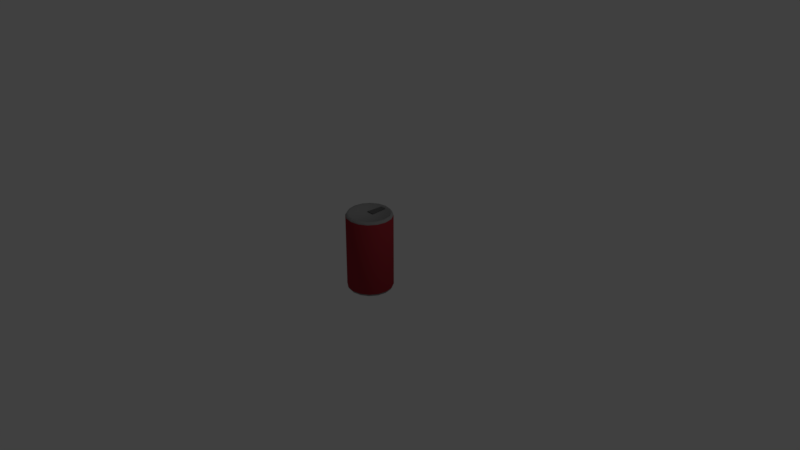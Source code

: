 # Source: can.blend  (saved by Blender 2.79.0; exported with 4.5.12 LTS)
import bpy
from mathutils import Matrix  # noqa: F401  (used for matrix-valued properties, if any)

bpy.ops.wm.read_factory_settings(use_empty=True)
scene = bpy.context.scene
scene.name = 'Scene'

# ---- collections
col_collection_1 = bpy.data.collections.new('Collection 1'); scene.collection.children.link(col_collection_1)

# ---- materials (node trees are filled in below, after node groups)
mat_mat_1 = bpy.data.materials.new('Mat 1')
mat_mat_1.alpha_threshold = 0.0
mat_mat_1.use_transparent_shadow = False
mat_mat_1.diffuse_color = (0.281, 0.281, 0.281, 1.0)
mat_mat_1.roughness = 0.5
mat_mat_2 = bpy.data.materials.new('Mat 2')
mat_mat_2.alpha_threshold = 0.0
mat_mat_2.use_transparent_shadow = False
mat_mat_2.diffuse_color = (0.3424, 0.02971, 0.03982, 1.0)
mat_mat_2.roughness = 0.5
mat_mat_3 = bpy.data.materials.new('Mat 3')
mat_mat_3.alpha_threshold = 0.0
mat_mat_3.use_transparent_shadow = False
mat_mat_3.diffuse_color = (0.1193, 0.1193, 0.1193, 1.0)
mat_mat_3.roughness = 0.5

# ---- material node trees

# ---- world
world_world = bpy.data.worlds.new('World'); scene.world = world_world
world_world.color = (0.05088, 0.05088, 0.05088)
world_world.use_sun_shadow = False
world_world.sun_shadow_jitter_overblur = 0.0
world_world.cycles.sampling_method = 'MANUAL'

# ---- cameras
cam_camera = bpy.data.cameras.new('Camera')
cam_camera.clip_end = 100.0
cam_camera.lens = 35.0
cam_camera.sensor_width = 32.0
cam_camera.sensor_height = 18.0
cam_camera.ortho_scale = 7.314
cam_camera.dof.focus_distance = 0.0
cam_camera.dof.aperture_fstop = 128.0

# ---- lights
light_lamp = bpy.data.lights.new('Lamp', 'POINT')
light_lamp.transmission_factor = 0.0
light_lamp.cutoff_distance = 30.0
light_lamp.energy = 100.0
light_lamp.shadow_buffer_clip_start = 1.001
light_lamp.shadow_soft_size = 0.1
light_lamp.shadow_maximum_resolution = 0.006
light_lamp.use_absolute_resolution = True

# ---- meshes
me_cylinder = bpy.data.meshes.new('Cylinder')
me_cylinder.from_pydata([(7.615e-08, 0.3195, -0.4383), (7.615e-08, 0.3195, 0.5526), (0.1167, 0.2963, -0.4383), (0.1167, 0.2963, 0.5526), (0.2155, 0.2302, -0.4383), (0.2155, 0.2302, 0.5526), (0.2816, 0.1313, -0.4383), (0.2816, 0.1313, 0.5526), (0.3048, 0.01466, -0.4383), (0.3048, 0.01466, 0.5526), (0.2816, -0.102, -0.4383), (0.2816, -0.102, 0.5526), (0.2155, -0.2009, -0.4383), (0.2155, -0.2009, 0.5526), (0.1167, -0.267, -0.4383), (0.1167, -0.267, 0.5526), (1.222e-07, -0.2902, -0.4383), (1.222e-07, -0.2902, 0.5526), (-0.1167, -0.267, -0.4383), (-0.1167, -0.267, 0.5526), (-0.2155, -0.2009, -0.4383), (-0.2155, -0.2009, 0.5526), (-0.2816, -0.102, -0.4383), (-0.2816, -0.102, 0.5526), (-0.3048, 0.01466, -0.4383), (-0.3048, 0.01466, 0.5526), (-0.2816, 0.1313, -0.4383), (-0.2816, 0.1313, 0.5526), (-0.2155, 0.2302, -0.4383), (-0.2155, 0.2302, 0.5526), (-0.1167, 0.2963, -0.4383), (-0.1167, 0.2963, 0.5526), (7.715e-08, 0.2926, 0.5878), (0.1064, 0.2715, 0.5878), (0.1965, 0.2112, 0.5878), (0.2568, 0.121, 0.5878), (0.2779, 0.01466, 0.5878), (0.2568, -0.0917, 0.5878), (0.1965, -0.1819, 0.5878), (0.1064, -0.2421, 0.5878), (1.191e-07, -0.2633, 0.5878), (-0.1064, -0.2421, 0.5878), (-0.1965, -0.1819, 0.5878), (-0.2568, -0.0917, 0.5878), (-0.2779, 0.01466, 0.5878), (-0.2568, 0.121, 0.5878), (-0.1965, 0.2112, 0.5878), (-0.1064, 0.2715, 0.5878), (7.824e-08, 0.2817, 0.5687), (0.1022, 0.2614, 0.5687), (0.1888, 0.2035, 0.5687), (0.2467, 0.1169, 0.5687), (0.2671, 0.01466, 0.5687), (0.2467, -0.08754, 0.5687), (0.1888, -0.1742, 0.5687), (0.1022, -0.2321, 0.5687), (1.186e-07, -0.2524, 0.5687), (-0.1022, -0.2321, 0.5687), (-0.1888, -0.1742, 0.5687), (-0.2467, -0.08754, 0.5687), (-0.2671, 0.01466, 0.5687), (-0.2467, 0.1169, 0.5687), (-0.1888, 0.2035, 0.5687), (-0.1022, 0.2614, 0.5687), (7.671e-08, 0.3043, -0.4657), (0.1108, 0.2822, -0.4657), (0.2048, 0.2194, -0.4657), (0.2676, 0.1255, -0.4657), (0.2896, 0.01466, -0.4657), (0.2676, -0.09617, -0.4657), (0.2048, -0.1901, -0.4657), (0.1108, -0.2529, -0.4657), (1.204e-07, -0.275, -0.4657), (-0.1108, -0.2529, -0.4657), (-0.2048, -0.1901, -0.4657), (-0.2676, -0.09617, -0.4657), (-0.2896, 0.01466, -0.4657), (-0.2676, 0.1255, -0.4657), (-0.2048, 0.2194, -0.4657), (-0.1108, 0.2822, -0.4657), (7.758e-08, 0.2832, -0.4468), (0.1028, 0.2627, -0.4468), (0.1899, 0.2045, -0.4468), (0.2481, 0.1174, -0.4468), (0.2685, 0.01466, -0.4468), (0.2481, -0.0881, -0.4468), (0.1899, -0.1752, -0.4468), (0.1028, -0.2334, -0.4468), (1.181e-07, -0.2539, -0.4468), (-0.1028, -0.2334, -0.4468), (-0.1899, -0.1752, -0.4468), (-0.2481, -0.0881, -0.4468), (-0.2685, 0.01466, -0.4468), (-0.2481, 0.1174, -0.4468), (-0.1899, 0.2045, -0.4468), (-0.1028, 0.2627, -0.4468), (-0.04981, 0.02616, 0.5651), (-0.04981, 0.02616, 0.5794), (-0.03557, 0.2498, 0.5651), (-0.03557, 0.2498, 0.5794), (0.04981, 0.02616, 0.5651), (0.04981, 0.02616, 0.5794), (0.03557, 0.2498, 0.5651), (0.03557, 0.2498, 0.5794)], [], [(0, 1, 3, 2), (2, 3, 5, 4), (4, 5, 7, 6), (6, 7, 9, 8), (8, 9, 11, 10), (10, 11, 13, 12), (12, 13, 15, 14), (14, 15, 17, 16), (16, 17, 19, 18), (18, 19, 21, 20), (20, 21, 23, 22), (22, 23, 25, 24), (24, 25, 27, 26), (26, 27, 29, 28), (7, 5, 34, 35), (28, 29, 31, 30), (30, 31, 1, 0), (10, 12, 70, 69), (45, 44, 60, 61), (17, 15, 39, 40), (3, 1, 32, 33), (27, 25, 44, 45), (13, 11, 37, 38), (23, 21, 42, 43), (1, 31, 47, 32), (9, 7, 35, 36), (19, 17, 40, 41), (29, 27, 45, 46), (5, 3, 33, 34), (15, 13, 38, 39), (25, 23, 43, 44), (11, 9, 36, 37), (21, 19, 41, 42), (31, 29, 46, 47), (49, 48, 63, 62, 61, 60, 59, 58, 57, 56, 55, 54, 53, 52, 51, 50), (38, 37, 53, 54), (46, 45, 61, 62), (39, 38, 54, 55), (47, 46, 62, 63), (40, 39, 55, 56), (33, 32, 48, 49), (32, 47, 63, 48), (41, 40, 56, 57), (34, 33, 49, 50), (42, 41, 57, 58), (35, 34, 50, 51), (43, 42, 58, 59), (36, 35, 51, 52), (44, 43, 59, 60), (37, 36, 52, 53), (71, 72, 88, 87), (20, 22, 75, 74), (30, 0, 64, 79), (6, 8, 68, 67), (16, 18, 73, 72), (26, 28, 78, 77), (2, 4, 66, 65), (12, 14, 71, 70), (22, 24, 76, 75), (8, 10, 69, 68), (18, 20, 74, 73), (28, 30, 79, 78), (4, 6, 67, 66), (14, 16, 72, 71), (0, 2, 65, 64), (24, 26, 77, 76), (80, 81, 82, 83, 84, 85, 86, 87, 88, 89, 90, 91, 92, 93, 94, 95), (64, 65, 81, 80), (79, 64, 80, 95), (72, 73, 89, 88), (65, 66, 82, 81), (73, 74, 90, 89), (66, 67, 83, 82), (74, 75, 91, 90), (67, 68, 84, 83), (75, 76, 92, 91), (68, 69, 85, 84), (76, 77, 93, 92), (69, 70, 86, 85), (77, 78, 94, 93), (70, 71, 87, 86), (78, 79, 95, 94), (96, 97, 99, 98), (98, 99, 103, 102), (102, 103, 101, 100), (100, 101, 97, 96), (98, 102, 100, 96), (103, 99, 97, 101)])
me_cylinder.polygons.foreach_set('use_smooth', [1, 1, 1, 1, 1, 1, 1, 1, 1, 1, 1, 1, 1, 1, 1, 1, 1, 1, 1, 1, 1, 1, 1, 1, 1, 1, 1, 1, 1, 1, 1, 1, 1, 1, 1, 1, 1, 1, 1, 1, 1, 1, 1, 1, 1, 1, 1, 1, 1, 1, 1, 1, 1, 1, 1, 1, 1, 1, 1, 1, 1, 1, 1, 1, 1, 1, 1, 1, 1, 1, 1, 1, 1, 1, 1, 1, 1, 1, 1, 1, 1, 1, 0, 0, 0, 0, 0, 0])
me_cylinder.polygons.foreach_set('material_index', [1, 1, 1, 1, 1, 1, 1, 1, 1, 1, 1, 1, 1, 1, 0, 1, 1, 0, 0, 0, 0, 0, 0, 0, 0, 0, 0, 0, 0, 0, 0, 0, 0, 0, 0, 0, 0, 0, 0, 0, 0, 0, 0, 0, 0, 0, 0, 0, 0, 0, 0, 0, 0, 0, 0, 0, 0, 0, 0, 0, 0, 0, 0, 0, 0, 0, 0, 0, 0, 0, 0, 0, 0, 0, 0, 0, 0, 0, 0, 0, 0, 0, 2, 2, 2, 2, 0, 2])
me_cylinder.materials.append(mat_mat_1)
me_cylinder.materials.append(mat_mat_2)
me_cylinder.materials.append(mat_mat_3)
me_cylinder.use_remesh_preserve_volume = False
me_cylinder.use_remesh_preserve_attributes = False
me_cylinder.use_mirror_vertex_groups = False
me_cylinder.update()

# ---- objects
ob_cylinder = bpy.data.objects.new('Cylinder', me_cylinder)
ob_lamp = bpy.data.objects.new('Lamp', light_lamp)
ob_camera = bpy.data.objects.new('Camera', cam_camera)

# ---- transforms, parenting, visibility, modifiers, constraints
ob_cylinder.location = (0.0, 0.0, 0.0)
ob_cylinder.lineart.crease_threshold = 0.0
ob_lamp.location = (4.076, 1.005, 5.904)
ob_lamp.rotation_euler = (0.6503, 0.05522, 1.866)
ob_lamp.lock_rotations_4d = False
ob_lamp.empty_display_type = 'ARROWS'
ob_lamp.color = (0.0, 0.0, 0.0, 0.0)
ob_lamp.lineart.crease_threshold = 0.0
ob_camera.location = (7.481, -6.508, 5.344)
ob_camera.rotation_euler = (1.109, 0.0, 0.8149)
ob_camera.lock_rotations_4d = False
ob_camera.empty_display_type = 'ARROWS'
ob_camera.color = (0.0, 0.0, 0.0, 0.0)
ob_camera.display_type = 'WIRE'
ob_camera.lineart.crease_threshold = 0.0

# ---- collection membership
col_collection_1.objects.link(ob_cylinder)
col_collection_1.objects.link(ob_lamp)
col_collection_1.objects.link(ob_camera)

# ---- scene / render settings (as saved in the file)
scene.camera = ob_camera
scene.frame_start = 1; scene.frame_end = 250; scene.frame_set(1)
scene.render.engine = 'BLENDER_EEVEE_NEXT'
scene.render.resolution_percentage = 50
scene.render.dither_intensity = 0.0
scene.cycles.use_denoising = False
scene.cycles.samples = 128
scene.cycles.sampling_pattern = 'TABULATED_SOBOL'
scene.cycles.use_adaptive_sampling = False
scene.cycles.use_light_tree = False
scene.cycles.blur_glossy = 0.0
scene.cycles.sample_clamp_indirect = 0.0
scene.view_settings.view_transform = 'Standard'
bpy.context.view_layer.update()
